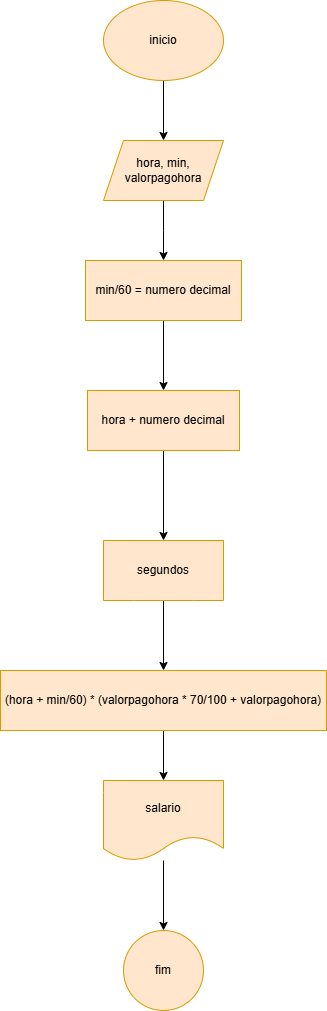

The diagram above was exported from draw.io. Its source (the exported page's mxGraphModel, read from the mxfile embedded in the PNG):
<mxGraphModel dx="1050" dy="557" grid="1" gridSize="10" guides="1" tooltips="1" connect="1" arrows="1" fold="1" page="1" pageScale="1" pageWidth="827" pageHeight="1169" math="0" shadow="0">
  <root>
    <mxCell id="0" />
    <mxCell id="1" parent="0" />
    <mxCell id="3II4cAOrfd71d4nHBktO-3" value="" style="edgeStyle=orthogonalEdgeStyle;rounded=0;orthogonalLoop=1;jettySize=auto;html=1;" edge="1" parent="1" source="3II4cAOrfd71d4nHBktO-1" target="3II4cAOrfd71d4nHBktO-2">
      <mxGeometry relative="1" as="geometry" />
    </mxCell>
    <mxCell id="3II4cAOrfd71d4nHBktO-1" value="inicio" style="ellipse;whiteSpace=wrap;html=1;fillColor=#ffe6cc;strokeColor=#d79b00;" vertex="1" parent="1">
      <mxGeometry x="354" y="130" width="120" height="80" as="geometry" />
    </mxCell>
    <mxCell id="3II4cAOrfd71d4nHBktO-5" value="" style="edgeStyle=orthogonalEdgeStyle;rounded=0;orthogonalLoop=1;jettySize=auto;html=1;" edge="1" parent="1" source="3II4cAOrfd71d4nHBktO-2">
      <mxGeometry relative="1" as="geometry">
        <mxPoint x="414" y="390" as="targetPoint" />
      </mxGeometry>
    </mxCell>
    <mxCell id="3II4cAOrfd71d4nHBktO-2" value="hora, min, valorpagohora" style="shape=parallelogram;perimeter=parallelogramPerimeter;whiteSpace=wrap;html=1;fixedSize=1;fillColor=#ffe6cc;strokeColor=#d79b00;" vertex="1" parent="1">
      <mxGeometry x="354" y="270" width="120" height="60" as="geometry" />
    </mxCell>
    <mxCell id="3II4cAOrfd71d4nHBktO-9" value="" style="edgeStyle=orthogonalEdgeStyle;rounded=0;orthogonalLoop=1;jettySize=auto;html=1;" edge="1" parent="1" source="3II4cAOrfd71d4nHBktO-6" target="3II4cAOrfd71d4nHBktO-8">
      <mxGeometry relative="1" as="geometry" />
    </mxCell>
    <mxCell id="3II4cAOrfd71d4nHBktO-6" value="min/60 = numero decimal" style="whiteSpace=wrap;html=1;fillColor=#ffe6cc;strokeColor=#d79b00;" vertex="1" parent="1">
      <mxGeometry x="336" y="390" width="156" height="60" as="geometry" />
    </mxCell>
    <mxCell id="3II4cAOrfd71d4nHBktO-11" value="" style="edgeStyle=orthogonalEdgeStyle;rounded=0;orthogonalLoop=1;jettySize=auto;html=1;" edge="1" parent="1" source="3II4cAOrfd71d4nHBktO-8" target="3II4cAOrfd71d4nHBktO-10">
      <mxGeometry relative="1" as="geometry" />
    </mxCell>
    <mxCell id="3II4cAOrfd71d4nHBktO-8" value="hora + numero decimal" style="whiteSpace=wrap;html=1;fillColor=#ffe6cc;strokeColor=#d79b00;" vertex="1" parent="1">
      <mxGeometry x="338" y="520" width="152" height="60" as="geometry" />
    </mxCell>
    <mxCell id="3II4cAOrfd71d4nHBktO-21" value="" style="edgeStyle=orthogonalEdgeStyle;rounded=0;orthogonalLoop=1;jettySize=auto;html=1;" edge="1" parent="1" source="3II4cAOrfd71d4nHBktO-10" target="3II4cAOrfd71d4nHBktO-20">
      <mxGeometry relative="1" as="geometry" />
    </mxCell>
    <mxCell id="3II4cAOrfd71d4nHBktO-10" value="segundos" style="shape=document;whiteSpace=wrap;html=1;boundedLbl=1;size=0;fillColor=#ffe6cc;strokeColor=#d79b00;" vertex="1" parent="1">
      <mxGeometry x="354" y="670" width="120" height="60" as="geometry" />
    </mxCell>
    <mxCell id="3II4cAOrfd71d4nHBktO-23" value="" style="edgeStyle=orthogonalEdgeStyle;rounded=0;orthogonalLoop=1;jettySize=auto;html=1;" edge="1" parent="1" source="3II4cAOrfd71d4nHBktO-20" target="3II4cAOrfd71d4nHBktO-22">
      <mxGeometry relative="1" as="geometry" />
    </mxCell>
    <mxCell id="3II4cAOrfd71d4nHBktO-20" value="(hora + min/60) * (valorpagohora * 70/100 + valorpagohora)" style="whiteSpace=wrap;html=1;fillColor=#ffe6cc;strokeColor=#d79b00;" vertex="1" parent="1">
      <mxGeometry x="251" y="800" width="326" height="60" as="geometry" />
    </mxCell>
    <mxCell id="3II4cAOrfd71d4nHBktO-25" value="" style="edgeStyle=orthogonalEdgeStyle;rounded=0;orthogonalLoop=1;jettySize=auto;html=1;" edge="1" parent="1" source="3II4cAOrfd71d4nHBktO-22" target="3II4cAOrfd71d4nHBktO-24">
      <mxGeometry relative="1" as="geometry" />
    </mxCell>
    <mxCell id="3II4cAOrfd71d4nHBktO-22" value="salario" style="shape=document;whiteSpace=wrap;html=1;boundedLbl=1;fillColor=#ffe6cc;strokeColor=#d79b00;" vertex="1" parent="1">
      <mxGeometry x="354" y="910" width="120" height="80" as="geometry" />
    </mxCell>
    <mxCell id="3II4cAOrfd71d4nHBktO-24" value="fim" style="ellipse;whiteSpace=wrap;html=1;fillColor=#ffe6cc;strokeColor=#d79b00;" vertex="1" parent="1">
      <mxGeometry x="374" y="1060" width="80" height="80" as="geometry" />
    </mxCell>
  </root>
</mxGraphModel>